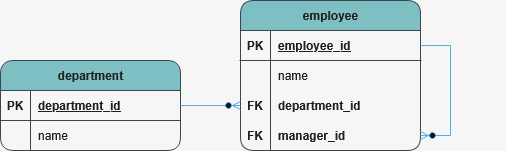

The diagram above was exported from draw.io. Its source (the exported page's mxGraphModel, read from the mxfile embedded in the PNG):
<mxGraphModel dx="2253" dy="779" grid="1" gridSize="10" guides="1" tooltips="1" connect="1" arrows="1" fold="1" page="1" pageScale="1" pageWidth="827" pageHeight="1169" background="light-dark(#FFFFFF,#F6F6F6)" math="0" shadow="0">
  <root>
    <mxCell id="0" />
    <mxCell id="1" parent="0" />
    <mxCell id="GlTWiAWmJd1OlLpNvkoD-47" style="edgeStyle=none;curved=1;rounded=1;orthogonalLoop=1;jettySize=auto;html=1;exitX=0.25;exitY=0;exitDx=0;exitDy=0;fontSize=12;startSize=8;endSize=8;labelBackgroundColor=none;fontColor=default;strokeColor=#0B4D6A;" parent="1" edge="1">
      <mxGeometry relative="1" as="geometry">
        <mxPoint x="-295" y="180" as="sourcePoint" />
        <mxPoint x="-295" y="180" as="targetPoint" />
      </mxGeometry>
    </mxCell>
    <mxCell id="GlTWiAWmJd1OlLpNvkoD-67" value="employee" style="shape=table;startSize=30;container=1;collapsible=1;childLayout=tableLayout;fixedRows=1;rowLines=0;fontStyle=1;align=center;resizeLast=1;html=1;rounded=1;labelBackgroundColor=none;fillColor=#09555B;strokeColor=#BAC8D3;fontColor=#EEEEEE;" parent="1" vertex="1">
      <mxGeometry x="-550" y="40" width="180" height="150" as="geometry" />
    </mxCell>
    <mxCell id="GlTWiAWmJd1OlLpNvkoD-68" value="" style="shape=tableRow;horizontal=0;startSize=0;swimlaneHead=0;swimlaneBody=0;fillColor=none;collapsible=0;dropTarget=0;points=[[0,0.5],[1,0.5]];portConstraint=eastwest;top=0;left=0;right=0;bottom=1;rounded=1;labelBackgroundColor=none;strokeColor=#BAC8D3;fontColor=#EEEEEE;" parent="GlTWiAWmJd1OlLpNvkoD-67" vertex="1">
      <mxGeometry y="30" width="180" height="30" as="geometry" />
    </mxCell>
    <mxCell id="GlTWiAWmJd1OlLpNvkoD-69" value="PK" style="shape=partialRectangle;connectable=0;fillColor=none;top=0;left=0;bottom=0;right=0;fontStyle=1;overflow=hidden;whiteSpace=wrap;html=1;rounded=1;labelBackgroundColor=none;strokeColor=#BAC8D3;fontColor=#EEEEEE;" parent="GlTWiAWmJd1OlLpNvkoD-68" vertex="1">
      <mxGeometry width="30" height="30" as="geometry">
        <mxRectangle width="30" height="30" as="alternateBounds" />
      </mxGeometry>
    </mxCell>
    <mxCell id="GlTWiAWmJd1OlLpNvkoD-70" value="employee_id" style="shape=partialRectangle;connectable=0;fillColor=none;top=0;left=0;bottom=0;right=0;align=left;spacingLeft=6;fontStyle=5;overflow=hidden;whiteSpace=wrap;html=1;rounded=1;labelBackgroundColor=none;strokeColor=#BAC8D3;fontColor=#EEEEEE;" parent="GlTWiAWmJd1OlLpNvkoD-68" vertex="1">
      <mxGeometry x="30" width="150" height="30" as="geometry">
        <mxRectangle width="150" height="30" as="alternateBounds" />
      </mxGeometry>
    </mxCell>
    <mxCell id="GlTWiAWmJd1OlLpNvkoD-71" value="" style="shape=tableRow;horizontal=0;startSize=0;swimlaneHead=0;swimlaneBody=0;fillColor=none;collapsible=0;dropTarget=0;points=[[0,0.5],[1,0.5]];portConstraint=eastwest;top=0;left=0;right=0;bottom=0;rounded=1;labelBackgroundColor=none;strokeColor=#BAC8D3;fontColor=#EEEEEE;" parent="GlTWiAWmJd1OlLpNvkoD-67" vertex="1">
      <mxGeometry y="60" width="180" height="30" as="geometry" />
    </mxCell>
    <mxCell id="GlTWiAWmJd1OlLpNvkoD-72" value="" style="shape=partialRectangle;connectable=0;fillColor=none;top=0;left=0;bottom=0;right=0;editable=1;overflow=hidden;whiteSpace=wrap;html=1;rounded=1;labelBackgroundColor=none;strokeColor=#BAC8D3;fontColor=#EEEEEE;" parent="GlTWiAWmJd1OlLpNvkoD-71" vertex="1">
      <mxGeometry width="30" height="30" as="geometry">
        <mxRectangle width="30" height="30" as="alternateBounds" />
      </mxGeometry>
    </mxCell>
    <mxCell id="GlTWiAWmJd1OlLpNvkoD-73" value="name" style="shape=partialRectangle;connectable=0;fillColor=none;top=0;left=0;bottom=0;right=0;align=left;spacingLeft=6;overflow=hidden;whiteSpace=wrap;html=1;rounded=1;labelBackgroundColor=none;strokeColor=#BAC8D3;fontColor=#EEEEEE;" parent="GlTWiAWmJd1OlLpNvkoD-71" vertex="1">
      <mxGeometry x="30" width="150" height="30" as="geometry">
        <mxRectangle width="150" height="30" as="alternateBounds" />
      </mxGeometry>
    </mxCell>
    <mxCell id="GlTWiAWmJd1OlLpNvkoD-74" value="" style="shape=tableRow;horizontal=0;startSize=0;swimlaneHead=0;swimlaneBody=0;fillColor=none;collapsible=0;dropTarget=0;points=[[0,0.5],[1,0.5]];portConstraint=eastwest;top=0;left=0;right=0;bottom=0;rounded=1;labelBackgroundColor=none;strokeColor=#BAC8D3;fontColor=#EEEEEE;" parent="GlTWiAWmJd1OlLpNvkoD-67" vertex="1">
      <mxGeometry y="90" width="180" height="30" as="geometry" />
    </mxCell>
    <mxCell id="GlTWiAWmJd1OlLpNvkoD-75" value="FK" style="shape=partialRectangle;connectable=0;fillColor=none;top=0;left=0;bottom=0;right=0;editable=1;overflow=hidden;whiteSpace=wrap;html=1;rounded=1;labelBackgroundColor=none;strokeColor=#BAC8D3;fontColor=#EEEEEE;fontStyle=1" parent="GlTWiAWmJd1OlLpNvkoD-74" vertex="1">
      <mxGeometry width="30" height="30" as="geometry">
        <mxRectangle width="30" height="30" as="alternateBounds" />
      </mxGeometry>
    </mxCell>
    <mxCell id="GlTWiAWmJd1OlLpNvkoD-76" value="department_id" style="shape=partialRectangle;connectable=0;fillColor=none;top=0;left=0;bottom=0;right=0;align=left;spacingLeft=6;overflow=hidden;whiteSpace=wrap;html=1;rounded=1;labelBackgroundColor=none;strokeColor=#BAC8D3;fontColor=#EEEEEE;fontStyle=1" parent="GlTWiAWmJd1OlLpNvkoD-74" vertex="1">
      <mxGeometry x="30" width="150" height="30" as="geometry">
        <mxRectangle width="150" height="30" as="alternateBounds" />
      </mxGeometry>
    </mxCell>
    <mxCell id="wVmEaz7f03pLDwsUFdn5-13" value="" style="shape=tableRow;horizontal=0;startSize=0;swimlaneHead=0;swimlaneBody=0;fillColor=none;collapsible=0;dropTarget=0;points=[[0,0.5],[1,0.5]];portConstraint=eastwest;top=0;left=0;right=0;bottom=0;rounded=1;labelBackgroundColor=none;strokeColor=#BAC8D3;fontColor=#EEEEEE;" vertex="1" parent="GlTWiAWmJd1OlLpNvkoD-67">
      <mxGeometry y="120" width="180" height="30" as="geometry" />
    </mxCell>
    <mxCell id="wVmEaz7f03pLDwsUFdn5-14" value="FK" style="shape=partialRectangle;connectable=0;fillColor=none;top=0;left=0;bottom=0;right=0;editable=1;overflow=hidden;whiteSpace=wrap;html=1;rounded=1;labelBackgroundColor=none;strokeColor=#BAC8D3;fontColor=#EEEEEE;fontStyle=1" vertex="1" parent="wVmEaz7f03pLDwsUFdn5-13">
      <mxGeometry width="30" height="30" as="geometry">
        <mxRectangle width="30" height="30" as="alternateBounds" />
      </mxGeometry>
    </mxCell>
    <mxCell id="wVmEaz7f03pLDwsUFdn5-15" value="manager_id" style="shape=partialRectangle;connectable=0;fillColor=none;top=0;left=0;bottom=0;right=0;align=left;spacingLeft=6;overflow=hidden;whiteSpace=wrap;html=1;rounded=1;labelBackgroundColor=none;strokeColor=#BAC8D3;fontColor=#EEEEEE;fontStyle=1" vertex="1" parent="wVmEaz7f03pLDwsUFdn5-13">
      <mxGeometry x="30" width="150" height="30" as="geometry">
        <mxRectangle width="150" height="30" as="alternateBounds" />
      </mxGeometry>
    </mxCell>
    <mxCell id="wVmEaz7f03pLDwsUFdn5-11" value="" style="edgeStyle=entityRelationEdgeStyle;fontSize=12;html=1;endArrow=ERzeroToMany;endFill=1;rounded=0;fillColor=#1ba1e2;strokeColor=#006EAF;exitX=1;exitY=0.5;exitDx=0;exitDy=0;entryX=1;entryY=0.5;entryDx=0;entryDy=0;" edge="1" parent="GlTWiAWmJd1OlLpNvkoD-67" source="GlTWiAWmJd1OlLpNvkoD-68" target="wVmEaz7f03pLDwsUFdn5-13">
      <mxGeometry width="100" height="100" relative="1" as="geometry">
        <mxPoint x="239" y="274" as="sourcePoint" />
        <mxPoint x="530" y="85" as="targetPoint" />
      </mxGeometry>
    </mxCell>
    <mxCell id="wVmEaz7f03pLDwsUFdn5-16" value="department" style="shape=table;startSize=30;container=1;collapsible=1;childLayout=tableLayout;fixedRows=1;rowLines=0;fontStyle=1;align=center;resizeLast=1;html=1;rounded=1;labelBackgroundColor=none;fillColor=#09555B;strokeColor=#BAC8D3;fontColor=#EEEEEE;" vertex="1" parent="1">
      <mxGeometry x="-790" y="100" width="180" height="90" as="geometry" />
    </mxCell>
    <mxCell id="wVmEaz7f03pLDwsUFdn5-17" value="" style="shape=tableRow;horizontal=0;startSize=0;swimlaneHead=0;swimlaneBody=0;fillColor=none;collapsible=0;dropTarget=0;points=[[0,0.5],[1,0.5]];portConstraint=eastwest;top=0;left=0;right=0;bottom=1;rounded=1;labelBackgroundColor=none;strokeColor=#BAC8D3;fontColor=#EEEEEE;" vertex="1" parent="wVmEaz7f03pLDwsUFdn5-16">
      <mxGeometry y="30" width="180" height="30" as="geometry" />
    </mxCell>
    <mxCell id="wVmEaz7f03pLDwsUFdn5-18" value="PK" style="shape=partialRectangle;connectable=0;fillColor=none;top=0;left=0;bottom=0;right=0;fontStyle=1;overflow=hidden;whiteSpace=wrap;html=1;rounded=1;labelBackgroundColor=none;strokeColor=#BAC8D3;fontColor=#EEEEEE;" vertex="1" parent="wVmEaz7f03pLDwsUFdn5-17">
      <mxGeometry width="30" height="30" as="geometry">
        <mxRectangle width="30" height="30" as="alternateBounds" />
      </mxGeometry>
    </mxCell>
    <mxCell id="wVmEaz7f03pLDwsUFdn5-19" value="department_id" style="shape=partialRectangle;connectable=0;fillColor=none;top=0;left=0;bottom=0;right=0;align=left;spacingLeft=6;fontStyle=5;overflow=hidden;whiteSpace=wrap;html=1;rounded=1;labelBackgroundColor=none;strokeColor=#BAC8D3;fontColor=#EEEEEE;" vertex="1" parent="wVmEaz7f03pLDwsUFdn5-17">
      <mxGeometry x="30" width="150" height="30" as="geometry">
        <mxRectangle width="150" height="30" as="alternateBounds" />
      </mxGeometry>
    </mxCell>
    <mxCell id="wVmEaz7f03pLDwsUFdn5-20" value="" style="shape=tableRow;horizontal=0;startSize=0;swimlaneHead=0;swimlaneBody=0;fillColor=none;collapsible=0;dropTarget=0;points=[[0,0.5],[1,0.5]];portConstraint=eastwest;top=0;left=0;right=0;bottom=0;rounded=1;labelBackgroundColor=none;strokeColor=#BAC8D3;fontColor=#EEEEEE;" vertex="1" parent="wVmEaz7f03pLDwsUFdn5-16">
      <mxGeometry y="60" width="180" height="30" as="geometry" />
    </mxCell>
    <mxCell id="wVmEaz7f03pLDwsUFdn5-21" value="" style="shape=partialRectangle;connectable=0;fillColor=none;top=0;left=0;bottom=0;right=0;editable=1;overflow=hidden;whiteSpace=wrap;html=1;rounded=1;labelBackgroundColor=none;strokeColor=#BAC8D3;fontColor=#EEEEEE;" vertex="1" parent="wVmEaz7f03pLDwsUFdn5-20">
      <mxGeometry width="30" height="30" as="geometry">
        <mxRectangle width="30" height="30" as="alternateBounds" />
      </mxGeometry>
    </mxCell>
    <mxCell id="wVmEaz7f03pLDwsUFdn5-22" value="name" style="shape=partialRectangle;connectable=0;fillColor=none;top=0;left=0;bottom=0;right=0;align=left;spacingLeft=6;overflow=hidden;whiteSpace=wrap;html=1;rounded=1;labelBackgroundColor=none;strokeColor=#BAC8D3;fontColor=#EEEEEE;" vertex="1" parent="wVmEaz7f03pLDwsUFdn5-20">
      <mxGeometry x="30" width="150" height="30" as="geometry">
        <mxRectangle width="150" height="30" as="alternateBounds" />
      </mxGeometry>
    </mxCell>
    <mxCell id="wVmEaz7f03pLDwsUFdn5-29" value="" style="edgeStyle=entityRelationEdgeStyle;fontSize=12;html=1;endArrow=ERzeroToMany;endFill=1;rounded=0;fillColor=#1ba1e2;strokeColor=#006EAF;exitX=1;exitY=0.5;exitDx=0;exitDy=0;entryX=0;entryY=0.5;entryDx=0;entryDy=0;" edge="1" parent="1" source="wVmEaz7f03pLDwsUFdn5-17" target="GlTWiAWmJd1OlLpNvkoD-74">
      <mxGeometry width="100" height="100" relative="1" as="geometry">
        <mxPoint x="-561" y="314" as="sourcePoint" />
        <mxPoint x="-270" y="125" as="targetPoint" />
      </mxGeometry>
    </mxCell>
  </root>
</mxGraphModel>